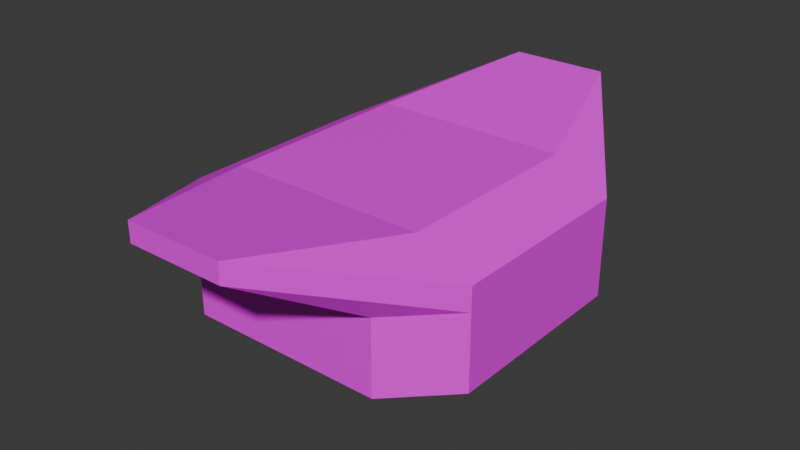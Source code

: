 # Source: Drone2.blend  (saved by Blender 4.5.88; exported with 4.5.12 LTS)
import bpy
from mathutils import Matrix  # noqa: F401  (used for matrix-valued properties, if any)

bpy.ops.wm.read_factory_settings(use_empty=True)
scene = bpy.context.scene
scene.name = 'Scene'

# ---- collections
col_collection = bpy.data.collections.new('Collection'); scene.collection.children.link(col_collection)

# ---- images (referenced by path relative to the original .blend; pixels are not part of the script)
import os
ASSET_DIR = os.environ.get("B2B_ASSET_DIR", "")  # directory of the original .blend (textures are referenced by path, not embedded)
HERE = os.path.dirname(os.path.abspath(__file__))  # packed textures are extracted next to this script under _unpacked/

def load_image(name, relpath, width, height, colorspace="sRGB"):
    """Load a texture the original file referenced (path relative to the .blend, or extracted next to this script)."""
    p = next((c for c in (os.path.join(HERE, relpath), os.path.join(ASSET_DIR, relpath)) if relpath and os.path.exists(c)), "")
    if p:
        img = bpy.data.images.load(p, check_existing=True)
        img.name = name
    else:  # same state as the original file: an image datablock whose file is absent (Cycles renders it pink)
        img = bpy.data.images.new(name, width, height)
        img.source = "FILE"
        img.filepath = "//" + (relpath or name)
    img.colorspace_settings.name = colorspace
    return img
img_endesga_x64_png_001 = load_image('endesga x64.png.001', 'endesga x64.png', 1024, 1024, 'sRGB')

# ---- materials (node trees are filled in below, after node groups)
mat_material = bpy.data.materials.new('Material')
mat_material.alpha_threshold = 0.0
mat_material.roughness = 0.5
mat_material.line_color = (0.0, 0.0, 0.0, 1.0)

# ---- material node trees
mat_material.use_nodes = True; mat_material.node_tree.nodes.clear()
_N = mat_material.node_tree.nodes; _L = mat_material.node_tree.links
n0 = _N.new('ShaderNodeOutputMaterial'); n0.name = 'Material Output'; n0.location = (300, 300)
n1 = _N.new('ShaderNodeBsdfPrincipled'); n1.name = 'Principled BSDF'; n1.location = (10, 300)
n1.inputs[3].default_value = 1.45
n2 = _N.new('ShaderNodeTexImage'); n2.name = 'Image Texture'; n2.location = (-399, 281)
n2.image = img_endesga_x64_png_001
n2.interpolation = 'Closest'
_L.new(n1.outputs[0], n0.inputs[0])
_L.new(n2.outputs[0], n1.inputs[0])
n0.is_active_output = True

# ---- world
world_world = bpy.data.worlds.new('World'); scene.world = world_world
world_world.use_nodes = True; world_world.node_tree.nodes.clear()
_N = world_world.node_tree.nodes; _L = world_world.node_tree.links
n0 = _N.new('ShaderNodeOutputWorld'); n0.name = 'World Output'; n0.location = (300, 300)
n1 = _N.new('ShaderNodeBackground'); n1.name = 'Background'; n1.location = (10, 300)
n1.inputs[0].default_value = (0.05088, 0.05088, 0.05088, 1.0)
_L.new(n1.outputs[0], n0.inputs[0])
n0.is_active_output = True
world_world.color = (0.05088, 0.05088, 0.05088)
world_world.sun_shadow_jitter_overblur = 0.0

# ---- meshes
me_cube_004 = bpy.data.meshes.new('Cube.004')
me_cube_004.from_pydata([(-0.6449, -0.6449, -1.0), (-0.6449, -1.0, -0.6449), (-1.0, -0.6449, -0.6449), (-0.6449, -0.6449, 1.0), (-1.0, -0.6449, 0.6449), (-0.6449, 0.6449, -1.0), (-1.0, 0.6449, -0.6449), (-0.6449, 1.0, -0.6449), (-0.6449, 0.6449, 1.0), (-0.3224, 1.667, 1.312), (-1.0, 0.6449, 0.6449), (0.6449, -0.6449, -1.0), (1.0, -0.6449, -0.6449), (0.6449, -1.0, -0.6449), (0.6449, -0.6449, 1.0), (1.0, -0.6449, 0.6449), (0.6449, 0.6449, -1.0), (0.6449, 1.0, -0.6449), (1.0, 0.6449, -0.6449), (0.6449, 0.6449, 1.0), (1.0, 0.6449, 0.6449), (0.3224, 1.667, 1.312), (-0.3224, 1.667, 1.054), (0.3224, 1.667, 1.054), (-1.0, -0.6449, 0.3353), (-0.6449, 1.0, 0.3353), (1.0, 0.6449, 0.3353), (0.6449, -1.0, 0.3353), (-0.6449, -1.0, 0.3353), (-1.0, 0.6449, 0.3353), (0.6449, 1.0, 0.3353), (1.0, -0.6449, 0.3353), (-0.6449, 0.6449, -1.0), (-0.6449, 1.0, -0.6449), (-0.3224, -1.667, 1.312), (0.6449, 0.6449, -1.0), (0.6449, 1.0, -0.6449), (0.3224, -1.667, 1.312), (-0.3224, -1.667, 1.054), (0.3224, -1.667, 1.054), (-0.6449, -1.0, 0.3353), (0.6449, -1.0, 0.3353)], [], [(24, 4, 10, 29), (19, 8, 3, 14), (0, 1, 2), (5, 6, 7), (8, 9, 10), (11, 12, 13), (16, 17, 18), (19, 20, 21), (5, 0, 2, 6), (3, 8, 10, 4), (25, 7, 6, 29), (8, 19, 21, 9), (26, 18, 17, 30), (11, 16, 18, 12), (19, 14, 15, 20), (27, 13, 12, 31), (0, 11, 13, 1), (5, 16, 11, 0), (20, 26, 23, 21), (9, 22, 29, 10), (25, 22, 23, 30), (13, 27, 28, 1), (18, 26, 31, 12), (2, 24, 29, 6), (7, 25, 30, 17), (1, 28, 24, 2), (26, 30, 23), (22, 25, 29), (21, 23, 22, 9), (3, 4, 34), (14, 37, 15), (3, 34, 37, 14), (32, 33, 36, 35), (26, 20, 15, 31), (15, 37, 39, 31), (34, 4, 24, 38), (40, 41, 39, 38), (38, 24, 40), (37, 34, 38, 39), (31, 39, 41)])
_uv = me_cube_004.uv_layers.new(name='UVMap')
_uv.uv.foreach_set('vector', [0.01468, 0.1729, 0.01454, 0.1715, 0.01489, 0.1707, 0.01492, 0.1708, 0.01485, 0.2038, 0.01485, 0.2039, 0.01452, 0.2041, 0.01446, 0.2036, 0.01326, 0.1727, 0.01339, 0.1727, 0.01325, 0.1728, 0.0131, 0.1726, 0.01308, 0.1727, 0.01306, 0.1726, 0.01485, 0.2039, 0.01488, 0.2038, 0.01489, 0.2039, 0.01323, 0.1725, 0.01319, 0.1724, 0.01332, 0.1724, 0.01309, 0.1725, 0.01305, 0.1725, 0.01307, 0.1725, 0.01485, 0.2038, 0.01489, 0.2037, 0.01488, 0.2038, 0.0131, 0.1726, 0.01326, 0.1727, 0.01325, 0.1728, 0.01308, 0.1727, 0.01452, 0.2041, 0.01485, 0.2039, 0.01489, 0.2039, 0.01454, 0.2047, 0.01274, 0.1701, 0.01282, 0.1701, 0.01284, 0.1701, 0.01273, 0.1701, 0.01485, 0.2039, 0.01485, 0.2038, 0.01488, 0.2038, 0.01488, 0.2038, 0.01273, 0.1699, 0.01283, 0.1699, 0.01282, 0.17, 0.01274, 0.17, 0.01323, 0.1725, 0.01309, 0.1725, 0.01307, 0.1725, 0.01319, 0.1724, 0.01485, 0.2038, 0.01446, 0.2036, 0.01444, 0.203, 0.01489, 0.2037, 0.01453, 0.1676, 0.01308, 0.1698, 0.01295, 0.1698, 0.01217, 0.167, 0.01326, 0.1727, 0.01323, 0.1725, 0.01332, 0.1724, 0.01339, 0.1727, 0.01408, 0.1678, 0.01407, 0.1677, 0.0142, 0.1676, 0.01424, 0.1678, 0.01489, 0.1705, 0.01492, 0.1705, 0.01489, 0.1706, 0.01488, 0.1706, 0.01488, 0.1706, 0.01489, 0.1706, 0.01492, 0.1708, 0.01489, 0.1707, 0.01395, 0.1687, 0.01391, 0.1687, 0.01391, 0.1687, 0.01395, 0.1686, 0.04726, 0.3593, 0.04871, 0.3571, 0.04871, 0.3617, 0.04733, 0.3596, 0.04701, 0.3594, 0.04691, 0.3594, 0.04635, 0.3564, 0.04713, 0.3593, 0.0472, 0.3597, 0.04667, 0.3618, 0.04691, 0.3596, 0.04702, 0.3596, 0.047, 0.3595, 0.04692, 0.3595, 0.04692, 0.3594, 0.047, 0.3594, 0.01315, 0.1702, 0.01453, 0.1722, 0.01249, 0.1723, 0.01302, 0.1702, 0.01395, 0.1695, 0.01395, 0.1696, 0.01391, 0.1696, 0.01391, 0.1697, 0.01395, 0.1697, 0.01395, 0.1698, 0.01488, 0.1706, 0.01489, 0.1706, 0.01489, 0.1706, 0.01488, 0.1706, 0.01452, 0.2041, 0.01454, 0.2047, 0.01422, 0.2039, 0.01446, 0.2036, 0.01422, 0.2038, 0.01444, 0.203, 0.01452, 0.2041, 0.01422, 0.2039, 0.01422, 0.2038, 0.01446, 0.2036, 0.01477, 0.1696, 0.01517, 0.1696, 0.01517, 0.1706, 0.01477, 0.1706, 0.01492, 0.1705, 0.01489, 0.1705, 0.01444, 0.1698, 0.01436, 0.1676, 0.01444, 0.1698, 0.01422, 0.1706, 0.01415, 0.1705, 0.01436, 0.1676, 0.01422, 0.1707, 0.01454, 0.1715, 0.01468, 0.1729, 0.01412, 0.1708, 0.0129, 0.1702, 0.01248, 0.1669, 0.01317, 0.1686, 0.01314, 0.1688, 0.01314, 0.1698, 0.0137, 0.172, 0.0129, 0.1712, 0.01422, 0.1706, 0.01422, 0.1707, 0.01412, 0.1708, 0.01415, 0.1705, 0.01338, 0.1666, 0.01317, 0.1696, 0.01248, 0.1679])
me_cube_004.materials.append(mat_material)
me_cube_004.update()

# ---- objects
ob_cube = bpy.data.objects.new('Cube', me_cube_004)

# ---- transforms, parenting, visibility, modifiers, constraints
ob_cube.location = (0.0, 0.0, 0.0)
ob_cube.scale = (3.0, 3.0, 1.5)

# ---- collection membership
col_collection.objects.link(ob_cube)

# ---- scene / render settings (as saved in the file)
scene.frame_start = 1; scene.frame_end = 250; scene.frame_set(1)
scene.render.engine = 'BLENDER_EEVEE_NEXT'
bpy.context.view_layer.update()

# ---- added for rendering (the .blend has no active camera and no usable light): camera, sun
cam_auto = bpy.data.cameras.new('AutoCamera')
cam_auto.lens = 50.0
cam_auto.sensor_width = 36.0
cam_auto.clip_end = 1000.0
ob_auto_camera = bpy.data.objects.new('AutoCamera', cam_auto)
scene.collection.objects.link(ob_auto_camera)
ob_auto_camera.location = (11.2567, -13.508, 9.23898)
ob_auto_camera.rotation_euler = (1.09748, -7.21219e-08, 0.694738)
scene.camera = ob_auto_camera
light_auto_sun = bpy.data.lights.new('AutoSun', 'SUN')
light_auto_sun.energy = 3.0
light_auto_sun.angle = 0.0523599
ob_auto_sun = bpy.data.objects.new('AutoSun', light_auto_sun)
scene.collection.objects.link(ob_auto_sun)
ob_auto_sun.rotation_euler = (0.872665, 0.174533, 0.523599)
bpy.context.view_layer.update()

